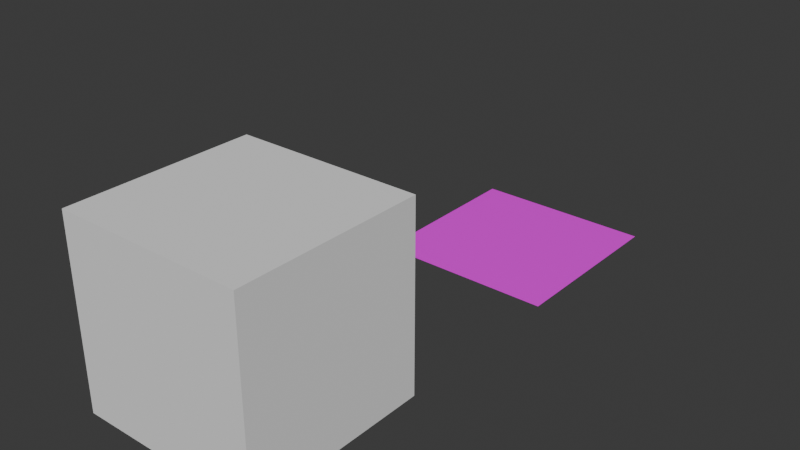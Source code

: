 # Source: grid_map_tiles.blend  (saved by Blender 5.0.119; exported with 4.5.12 LTS)
import bpy
from mathutils import Matrix  # noqa: F401  (used for matrix-valued properties, if any)

bpy.ops.wm.read_factory_settings(use_empty=True)
scene = bpy.context.scene
scene.name = 'Scene'

# ---- collections
col_collection = bpy.data.collections.new('Collection'); scene.collection.children.link(col_collection)

# ---- images (referenced by path relative to the original .blend; pixels are not part of the script)
import os
ASSET_DIR = os.environ.get("B2B_ASSET_DIR", "")  # directory of the original .blend (textures are referenced by path, not embedded)
HERE = os.path.dirname(os.path.abspath(__file__))  # packed textures are extracted next to this script under _unpacked/

def load_image(name, relpath, width, height, colorspace="sRGB"):
    """Load a texture the original file referenced (path relative to the .blend, or extracted next to this script)."""
    p = next((c for c in (os.path.join(HERE, relpath), os.path.join(ASSET_DIR, relpath)) if relpath and os.path.exists(c)), "")
    if p:
        img = bpy.data.images.load(p, check_existing=True)
        img.name = name
    else:  # same state as the original file: an image datablock whose file is absent (Cycles renders it pink)
        img = bpy.data.images.new(name, width, height)
        img.source = "FILE"
        img.filepath = "//" + (relpath or name)
    img.colorspace_settings.name = colorspace
    return img
img_finalfloorblack_png = load_image('Finalfloorblack.png', 'Finalfloorblack.png', 1024, 1024, 'sRGB')

# ---- materials (node trees are filled in below, after node groups)
mat_floor = bpy.data.materials.new('floor')

# ---- material node trees
mat_floor.use_nodes = True; mat_floor.node_tree.nodes.clear()
_N = mat_floor.node_tree.nodes; _L = mat_floor.node_tree.links
n0 = _N.new('ShaderNodeBsdfPrincipled'); n0.name = 'Principled BSDF'; n0.location = (-200, 100)
n1 = _N.new('ShaderNodeOutputMaterial'); n1.name = 'Material Output'; n1.location = (200, 100)
n2 = _N.new('ShaderNodeTexImage'); n2.name = 'Image Texture'; n2.location = (-480, 60)
n2.image = img_finalfloorblack_png
n2.interpolation = 'Closest'
n3 = _N.new('ShaderNodeMapping'); n3.name = 'Mapping'; n3.location = (-660, 60)
n4 = _N.new('ShaderNodeTexCoord'); n4.name = 'Texture Coordinate.001'; n4.location = (-868, 60)
_L.new(n0.outputs[0], n1.inputs[0])
_L.new(n2.outputs[0], n0.inputs[0])
_L.new(n3.outputs[0], n2.inputs[0])
_L.new(n4.outputs[2], n3.inputs[0])
n1.is_active_output = True

# ---- world
world_world = bpy.data.worlds.new('World'); scene.world = world_world
world_world.use_nodes = True; world_world.node_tree.nodes.clear()
_N = world_world.node_tree.nodes; _L = world_world.node_tree.links
n0 = _N.new('ShaderNodeOutputWorld'); n0.name = 'World Output'; n0.location = (200, 100)
n1 = _N.new('ShaderNodeBackground'); n1.name = 'Background'; n1.location = (-200, 100)
n1.inputs[0].default_value = (0.05088, 0.05088, 0.05088, 1.0)
_L.new(n1.outputs[0], n0.inputs[0])
n0.is_active_output = True
world_world.color = (0.05088, 0.05088, 0.05088)
world_world.sun_shadow_jitter_overblur = 0.0

# ---- meshes
me_cube = bpy.data.meshes.new('Cube')
me_cube.from_pydata([(-0.5, -0.5, -0.5), (-0.5, -0.5, 0.5), (-0.5, 0.5, -0.5), (-0.5, 0.5, 0.5), (0.5, -0.5, -0.5), (0.5, -0.5, 0.5), (0.5, 0.5, -0.5), (0.5, 0.5, 0.5)], [], [(0, 1, 3, 2), (2, 3, 7, 6), (6, 7, 5, 4), (4, 5, 1, 0), (2, 6, 4, 0), (7, 3, 1, 5)])
_uv = me_cube.uv_layers.new(name='UVMap')
_uv.uv.foreach_set('vector', [0.375, 0.0, 0.625, 0.0, 0.625, 0.25, 0.375, 0.25, 0.375, 0.25, 0.625, 0.25, 0.625, 0.5, 0.375, 0.5, 0.375, 0.5, 0.625, 0.5, 0.625, 0.75, 0.375, 0.75, 0.375, 0.75, 0.625, 0.75, 0.625, 1.0, 0.375, 1.0, 0.125, 0.5, 0.375, 0.5, 0.375, 0.75, 0.125, 0.75, 0.625, 0.5, 0.875, 0.5, 0.875, 0.75, 0.625, 0.75])
me_cube.update()
me_cube_001 = bpy.data.meshes.new('Cube.001')
me_cube_001.from_pydata([(-0.5, -0.5, -0.5), (-0.5, 0.5, -0.5), (0.5, -0.5, -0.5), (0.5, 0.5, -0.5)], [], [(1, 0, 2, 3)])
_uv = me_cube_001.uv_layers.new(name='UVMap')
_uv.uv.foreach_set('vector', [1.0, 1.0, 4.371e-08, 1.0, 1.192e-07, 9e-15, 1.0, 7.55e-08])
me_cube_001.materials.append(mat_floor)
me_cube_001.update()

# ---- objects
ob_cube = bpy.data.objects.new('Cube', me_cube)
ob_floor = bpy.data.objects.new('floor', me_cube_001)

# ---- transforms, parenting, visibility, modifiers, constraints
ob_cube.location = (0.0, 0.0, 0.0)
ob_floor.location = (0.0, 2.0, 0.0)

# ---- collection membership
col_collection.objects.link(ob_cube)
col_collection.objects.link(ob_floor)

# ---- scene / render settings (as saved in the file)
scene.frame_start = 1; scene.frame_end = 250; scene.frame_set(1)
scene.render.engine = 'BLENDER_EEVEE_NEXT'
scene.render.bake_bias = 0.0
scene.render.bake_samples = 0
bpy.context.view_layer.update()

# ---- added for rendering (the .blend has no active camera and no usable light): camera, sun
cam_auto = bpy.data.cameras.new('AutoCamera')
cam_auto.lens = 50.0
cam_auto.sensor_width = 36.0
cam_auto.clip_end = 1000.0
ob_auto_camera = bpy.data.objects.new('AutoCamera', cam_auto)
scene.collection.objects.link(ob_auto_camera)
ob_auto_camera.location = (3.06862, -2.68235, 2.4549)
ob_auto_camera.rotation_euler = (1.09748, -7.21219e-08, 0.694738)
scene.camera = ob_auto_camera
light_auto_sun = bpy.data.lights.new('AutoSun', 'SUN')
light_auto_sun.energy = 3.0
light_auto_sun.angle = 0.0523599
ob_auto_sun = bpy.data.objects.new('AutoSun', light_auto_sun)
scene.collection.objects.link(ob_auto_sun)
ob_auto_sun.rotation_euler = (0.872665, 0.174533, 0.523599)
bpy.context.view_layer.update()
